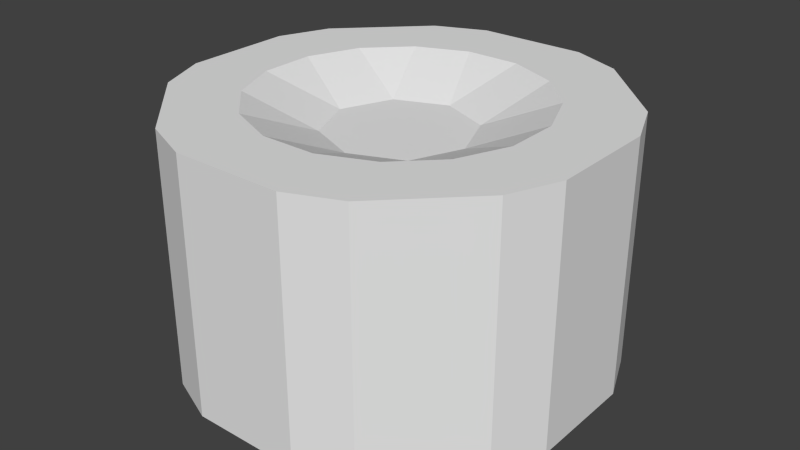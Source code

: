 # Source: SallePodium.blend  (saved by Blender 2.70.0; exported with 4.5.12 LTS)
import bpy
from mathutils import Matrix  # noqa: F401  (used for matrix-valued properties, if any)

bpy.ops.wm.read_factory_settings(use_empty=True)
scene = bpy.context.scene
scene.name = 'Scene'

# ---- collections
col_collection_1 = bpy.data.collections.new('Collection 1'); scene.collection.children.link(col_collection_1)

# ---- world
world_world = bpy.data.worlds.new('World'); scene.world = world_world
world_world.color = (0.05088, 0.05088, 0.05088)
world_world.use_sun_shadow = False
world_world.sun_shadow_jitter_overblur = 0.0
world_world.cycles.sampling_method = 'MANUAL'
world_world.cycles.sample_map_resolution = 256

# ---- meshes
me_cylinder_002 = bpy.data.meshes.new('Cylinder.002')
me_cylinder_002.from_pydata([(9.197e-08, 2.995, -0.7486), (9.197e-08, 2.995, 6.711), (2.117, 2.117, -0.7486), (2.117, 2.117, 6.711), (2.995, -1.073e-07, -0.7486), (2.995, -1.073e-07, 6.711), (2.117, -2.117, -0.7486), (2.117, -2.117, 6.711), (-1.698e-07, -2.995, -0.7486), (-1.698e-07, -2.995, 6.711), (-2.117, -2.117, -0.7486), (-2.117, -2.117, 6.711), (-2.995, 5.93e-08, -0.7486), (-2.995, 5.93e-08, 6.711), (-2.117, 2.117, -0.7486), (-2.117, 2.117, 6.711), (-7.651, -4.409, -2.534), (-7.651, -4.409, 7.937), (-8.528, -2.292, -2.534), (-8.528, -2.292, 7.937), (-8.528, 2.292, -2.534), (-8.528, 2.292, 7.937), (-7.651, 4.409, -2.534), (-7.651, 4.409, 7.937), (-2.292, 8.528, -2.534), (-2.292, 8.528, 7.937), (-4.409, 7.651, -2.534), (-4.409, 7.651, 7.937), (2.292, 8.528, -2.534), (2.292, 8.528, 7.937), (4.409, 7.651, -2.534), (4.409, 7.651, 7.937), (7.651, 4.409, -2.534), (7.651, 4.409, 7.937), (8.528, 2.292, -2.534), (8.528, 2.292, 7.937), (8.528, -2.292, -2.534), (8.528, -2.292, 7.937), (7.651, -4.409, -2.534), (7.651, -4.409, 7.937), (4.409, -7.651, -2.534), (4.409, -7.651, 7.937), (2.292, -8.528, -2.534), (2.292, -8.528, 7.937), (-2.292, -8.528, -2.534), (-2.292, -8.528, 7.937), (-4.409, -7.651, -2.534), (-4.409, -7.651, 7.937), (-2.556, -1.059, -0.7486), (-8.089, -3.351, -2.534), (-5.761, -1.146, -2.534), (-4.884, -3.263, -2.534), (-5.323, -2.205, -2.534), (-2.556, -1.059, 6.711), (-8.089, -3.351, 7.937), (-5.761, -1.146, 7.937), (-4.884, -3.263, 7.937), (-5.323, -2.205, 7.937), (-2.556, 1.059, -0.7486), (-8.089, 3.351, -2.534), (-4.884, 3.263, -2.534), (-5.761, 1.146, -2.534), (-5.323, 2.205, -2.534), (-2.556, 1.059, 6.711), (-8.089, 3.351, 7.937), (-4.884, 3.263, 7.937), (-5.761, 1.146, 7.937), (-5.323, 2.205, 7.937), (1.059, 2.556, -0.7486), (2.556, 1.059, -0.7486), (2.556, -1.059, -0.7486), (1.059, -2.556, -0.7486), (-1.059, -2.556, -0.7486), (-1.059, 2.556, -0.7486), (-3.351, 8.089, -2.534), (-1.146, 5.761, -2.534), (-3.263, 4.884, -2.534), (3.351, 8.089, -2.534), (3.263, 4.884, -2.534), (1.146, 5.761, -2.534), (8.089, 3.351, -2.534), (5.761, 1.146, -2.534), (4.884, 3.263, -2.534), (8.089, -3.351, -2.534), (4.884, -3.263, -2.534), (5.761, -1.146, -2.534), (3.351, -8.089, -2.534), (1.146, -5.761, -2.534), (3.263, -4.884, -2.534), (-3.351, -8.089, -2.534), (-3.263, -4.884, -2.534), (-1.146, -5.761, -2.534), (-2.205, 5.323, -2.534), (2.205, 5.323, -2.534), (5.323, 2.205, -2.534), (5.323, -2.205, -2.534), (2.205, -5.323, -2.534), (-2.205, -5.323, -2.534), (1.059, 2.556, 6.711), (2.556, 1.059, 6.711), (2.556, -1.059, 6.711), (1.059, -2.556, 6.711), (-1.059, -2.556, 6.711), (-1.059, 2.556, 6.711), (-3.351, 8.089, 7.937), (-3.263, 4.884, 7.937), (-1.146, 5.761, 7.937), (3.351, 8.089, 7.937), (3.263, 4.884, 7.937), (1.146, 5.761, 7.937), (8.089, 3.351, 7.937), (5.761, 1.146, 7.937), (4.884, 3.263, 7.937), (8.089, -3.351, 7.937), (4.884, -3.263, 7.937), (5.761, -1.146, 7.937), (3.351, -8.089, 7.937), (1.146, -5.761, 7.937), (3.263, -4.884, 7.937), (-3.351, -8.089, 7.937), (-3.263, -4.884, 7.937), (-1.146, -5.761, 7.937), (-2.205, 5.323, 7.937), (2.205, 5.323, 7.937), (5.323, 2.205, 7.937), (5.323, -2.205, 7.937), (2.205, -5.323, 7.937), (-2.205, -5.323, 7.937)], [], [(3, 99, 5, 100, 7, 101, 9, 102, 11, 53, 13, 63, 15, 103, 1, 98), (122, 104, 25, 106), (0, 73, 14, 58, 12, 48, 10, 72, 8, 71, 6, 70, 4, 69, 2, 68), (16, 49, 18, 19, 54, 17), (57, 54, 19, 55), (52, 49, 16, 51), (20, 59, 22, 23, 64, 21), (67, 64, 23, 65), (62, 59, 20, 61), (26, 74, 24, 25, 104, 27), (92, 74, 26, 76), (28, 77, 30, 31, 107, 29), (123, 107, 31, 108), (93, 77, 28, 79), (32, 80, 34, 35, 110, 33), (124, 110, 35, 111), (94, 80, 32, 82), (36, 83, 38, 39, 113, 37), (125, 113, 39, 114), (95, 83, 36, 85), (40, 86, 42, 43, 116, 41), (126, 116, 43, 117), (96, 86, 40, 88), (44, 89, 46, 47, 119, 45), (127, 119, 47, 120), (97, 89, 44, 91), (50, 18, 49, 52), (12, 50, 52, 48), (48, 52, 51, 10), (56, 17, 54, 57), (11, 56, 57, 53), (53, 57, 55, 13), (60, 22, 59, 62), (14, 60, 62, 58), (58, 62, 61, 12), (66, 21, 64, 67), (13, 66, 67, 63), (63, 67, 65, 15), (75, 24, 74, 92), (0, 75, 92, 73), (73, 92, 76, 14), (78, 30, 77, 93), (2, 78, 93, 68), (68, 93, 79, 0), (81, 34, 80, 94), (4, 81, 94, 69), (69, 94, 82, 2), (84, 38, 83, 95), (6, 84, 95, 70), (70, 95, 85, 4), (87, 42, 86, 96), (8, 87, 96, 71), (71, 96, 88, 6), (90, 46, 89, 97), (10, 90, 97, 72), (72, 97, 91, 8), (105, 27, 104, 122), (15, 105, 122, 103), (103, 122, 106, 1), (109, 29, 107, 123), (1, 109, 123, 98), (98, 123, 108, 3), (112, 33, 110, 124), (3, 112, 124, 99), (99, 124, 111, 5), (115, 37, 113, 125), (5, 115, 125, 100), (100, 125, 114, 7), (118, 41, 116, 126), (7, 118, 126, 101), (101, 126, 117, 9), (121, 45, 119, 127), (9, 121, 127, 102), (102, 127, 120, 11), (44, 42, 87, 91), (8, 91, 87), (16, 46, 90, 51), (51, 90, 10), (20, 18, 50, 61), (61, 50, 12), (26, 22, 60, 76), (76, 60, 14), (28, 24, 75, 79), (79, 75, 0), (82, 78, 2), (32, 30, 78, 82), (36, 34, 81, 85), (85, 81, 4), (88, 84, 6), (40, 38, 84, 88), (1, 106, 109), (3, 108, 112), (115, 111, 35, 37), (118, 114, 39, 41), (5, 111, 115), (121, 117, 43, 45), (56, 120, 47, 17), (11, 120, 56), (109, 106, 25, 29), (105, 65, 23, 27), (15, 65, 105), (66, 55, 19, 21), (13, 55, 66), (112, 108, 31, 33), (9, 117, 121), (7, 114, 118), (30, 32, 33, 31), (34, 36, 37, 35), (38, 40, 41, 39), (42, 44, 45, 43), (16, 17, 47, 46), (18, 20, 21, 19), (22, 26, 27, 23), (25, 24, 28, 29)])
_uv = me_cylinder_002.uv_layers.new(name='UVMap')
_uv.uv.foreach_set('vector', [0.1789, 0.1809, 0.1857, 0.1644, 0.1925, 0.148, 0.1857, 0.1316, 0.1789, 0.1151, 0.1624, 0.1083, 0.146, 0.1015, 0.1296, 0.1083, 0.1131, 0.1151, 0.1063, 0.1316, 0.09954, 0.148, 0.1063, 0.1644, 0.1131, 0.1809, 0.1296, 0.1877, 0.146, 0.1945, 0.1624, 0.1877, 0.1118, 0.2306, 0.09401, 0.2735, 0.1104, 0.2803, 0.1282, 0.2374, 0.17, 0.8897, 0.1503, 0.8816, 0.1306, 0.8734, 0.1224, 0.8537, 0.1143, 0.834, 0.1224, 0.8143, 0.1306, 0.7946, 0.1503, 0.7864, 0.17, 0.7783, 0.1897, 0.7864, 0.2094, 0.7946, 0.2176, 0.8143, 0.2257, 0.834, 0.2176, 0.8537, 0.2094, 0.8734, 0.1897, 0.8816, 0.5251, 0.02288, 0.5153, 0.02288, 0.5055, 0.02288, 0.5055, 0.2568, 0.5153, 0.2568, 0.5251, 0.2568, 0.06341, 0.1138, 0.02049, 0.09601, 0.01368, 0.1124, 0.05661, 0.1302, 0.07091, 0.793, 0.01941, 0.7716, 0.02757, 0.7519, 0.07908, 0.7732, 0.8863, 0.2826, 0.8795, 0.2826, 0.8727, 0.2826, 0.8727, 0.4451, 0.8795, 0.4451, 0.8863, 0.4451, 0.06341, 0.1822, 0.02049, 0.2, 0.02729, 0.2164, 0.07022, 0.1986, 0.07091, 0.875, 0.01941, 0.8964, 0.01125, 0.8767, 0.06275, 0.8553, 0.8224, 0.2826, 0.806, 0.2826, 0.7896, 0.2826, 0.7896, 0.4451, 0.806, 0.4451, 0.8224, 0.4451, 0.129, 0.9331, 0.1076, 0.9846, 0.08791, 0.9764, 0.1092, 0.9249, 0.7184, 0.2826, 0.702, 0.2826, 0.6856, 0.2826, 0.6856, 0.4451, 0.702, 0.4451, 0.7184, 0.4451, 0.1802, 0.2306, 0.198, 0.2735, 0.2144, 0.2667, 0.1966, 0.2238, 0.211, 0.9331, 0.2324, 0.9846, 0.2127, 0.9928, 0.1913, 0.9413, 0.6353, 0.2826, 0.6285, 0.2826, 0.6217, 0.2826, 0.6217, 0.4451, 0.6285, 0.4451, 0.6353, 0.4451, 0.2286, 0.1822, 0.2715, 0.2, 0.2783, 0.1836, 0.2354, 0.1658, 0.2691, 0.875, 0.3206, 0.8964, 0.3124, 0.9161, 0.2609, 0.8948, 0.8865, 0.02288, 0.8767, 0.02288, 0.8669, 0.02288, 0.8669, 0.2568, 0.8767, 0.2568, 0.8865, 0.2568, 0.2286, 0.1138, 0.2715, 0.09601, 0.2647, 0.07958, 0.2218, 0.09736, 0.2691, 0.793, 0.3206, 0.7716, 0.3288, 0.7913, 0.2773, 0.8127, 0.7945, 0.02288, 0.7709, 0.02288, 0.7472, 0.02288, 0.7472, 0.2568, 0.7709, 0.2568, 0.7945, 0.2568, 0.1802, 0.06541, 0.198, 0.02249, 0.1816, 0.01568, 0.1638, 0.05861, 0.211, 0.7349, 0.2324, 0.6834, 0.2521, 0.6916, 0.2308, 0.7431, 0.6448, 0.02288, 0.6211, 0.02288, 0.5975, 0.02288, 0.5975, 0.2568, 0.6211, 0.2568, 0.6448, 0.2568, 0.1118, 0.06541, 0.09401, 0.02249, 0.07758, 0.02929, 0.09536, 0.07222, 0.129, 0.7349, 0.1076, 0.6834, 0.1273, 0.6752, 0.1487, 0.7267, 0.06275, 0.8127, 0.01125, 0.7913, 0.01941, 0.7716, 0.07091, 0.793, 0.1143, 0.834, 0.06275, 0.8127, 0.07091, 0.793, 0.1224, 0.8143, 0.1224, 0.8143, 0.07091, 0.793, 0.07908, 0.7732, 0.1306, 0.7946, 0.07022, 0.09736, 0.02729, 0.07958, 0.02049, 0.09601, 0.06341, 0.1138, 0.1131, 0.1151, 0.07022, 0.09736, 0.06341, 0.1138, 0.1063, 0.1316, 0.1063, 0.1316, 0.06341, 0.1138, 0.05661, 0.1302, 0.09954, 0.148, 0.07908, 0.8948, 0.02757, 0.9161, 0.01941, 0.8964, 0.07091, 0.875, 0.1306, 0.8734, 0.07908, 0.8948, 0.07091, 0.875, 0.1224, 0.8537, 0.1224, 0.8537, 0.07091, 0.875, 0.06275, 0.8553, 0.1143, 0.834, 0.05661, 0.1658, 0.01368, 0.1836, 0.02049, 0.2, 0.06341, 0.1822, 0.09954, 0.148, 0.05661, 0.1658, 0.06341, 0.1822, 0.1063, 0.1644, 0.1063, 0.1644, 0.06341, 0.1822, 0.07022, 0.1986, 0.1131, 0.1809, 0.1487, 0.9413, 0.1273, 0.9928, 0.1076, 0.9846, 0.129, 0.9331, 0.17, 0.8897, 0.1487, 0.9413, 0.129, 0.9331, 0.1503, 0.8816, 0.1503, 0.8816, 0.129, 0.9331, 0.1092, 0.9249, 0.1306, 0.8734, 0.2308, 0.9249, 0.2521, 0.9764, 0.2324, 0.9846, 0.211, 0.9331, 0.2094, 0.8734, 0.2308, 0.9249, 0.211, 0.9331, 0.1897, 0.8816, 0.1897, 0.8816, 0.211, 0.9331, 0.1913, 0.9413, 0.17, 0.8897, 0.2773, 0.8553, 0.3288, 0.8767, 0.3206, 0.8964, 0.2691, 0.875, 0.2257, 0.834, 0.2773, 0.8553, 0.2691, 0.875, 0.2176, 0.8537, 0.2176, 0.8537, 0.2691, 0.875, 0.2609, 0.8948, 0.2094, 0.8734, 0.2609, 0.7732, 0.3124, 0.7519, 0.3206, 0.7716, 0.2691, 0.793, 0.2094, 0.7946, 0.2609, 0.7732, 0.2691, 0.793, 0.2176, 0.8143, 0.2176, 0.8143, 0.2691, 0.793, 0.2773, 0.8127, 0.2257, 0.834, 0.1913, 0.7267, 0.2127, 0.6752, 0.2324, 0.6834, 0.211, 0.7349, 0.17, 0.7783, 0.1913, 0.7267, 0.211, 0.7349, 0.1897, 0.7864, 0.1897, 0.7864, 0.211, 0.7349, 0.2308, 0.7431, 0.2094, 0.7946, 0.1092, 0.7431, 0.08791, 0.6916, 0.1076, 0.6834, 0.129, 0.7349, 0.1306, 0.7946, 0.1092, 0.7431, 0.129, 0.7349, 0.1503, 0.7864, 0.1503, 0.7864, 0.129, 0.7349, 0.1487, 0.7267, 0.17, 0.7783, 0.09536, 0.2238, 0.07758, 0.2667, 0.09401, 0.2735, 0.1118, 0.2306, 0.1131, 0.1809, 0.09536, 0.2238, 0.1118, 0.2306, 0.1296, 0.1877, 0.1296, 0.1877, 0.1118, 0.2306, 0.1282, 0.2374, 0.146, 0.1945, 0.1638, 0.2374, 0.1816, 0.2803, 0.198, 0.2735, 0.1802, 0.2306, 0.146, 0.1945, 0.1638, 0.2374, 0.1802, 0.2306, 0.1624, 0.1877, 0.1624, 0.1877, 0.1802, 0.2306, 0.1966, 0.2238, 0.1789, 0.1809, 0.2218, 0.1986, 0.2647, 0.2164, 0.2715, 0.2, 0.2286, 0.1822, 0.1789, 0.1809, 0.2218, 0.1986, 0.2286, 0.1822, 0.1857, 0.1644, 0.1857, 0.1644, 0.2286, 0.1822, 0.2354, 0.1658, 0.1925, 0.148, 0.2354, 0.1302, 0.2783, 0.1124, 0.2715, 0.09601, 0.2286, 0.1138, 0.1925, 0.148, 0.2354, 0.1302, 0.2286, 0.1138, 0.1857, 0.1316, 0.1857, 0.1316, 0.2286, 0.1138, 0.2218, 0.09736, 0.1789, 0.1151, 0.1966, 0.07222, 0.2144, 0.02929, 0.198, 0.02249, 0.1802, 0.06541, 0.1789, 0.1151, 0.1966, 0.07222, 0.1802, 0.06541, 0.1624, 0.1083, 0.1624, 0.1083, 0.1802, 0.06541, 0.1638, 0.05861, 0.146, 0.1015, 0.1282, 0.05861, 0.1104, 0.01568, 0.09401, 0.02249, 0.1118, 0.06541, 0.146, 0.1015, 0.1282, 0.05861, 0.1118, 0.06541, 0.1296, 0.1083, 0.1296, 0.1083, 0.1118, 0.06541, 0.09536, 0.07222, 0.1131, 0.1151, 0.1273, 0.6752, 0.2127, 0.6752, 0.1913, 0.7267, 0.1487, 0.7267, 0.17, 0.7783, 0.1487, 0.7267, 0.1913, 0.7267, 0.02757, 0.7519, 0.08791, 0.6916, 0.1092, 0.7431, 0.07908, 0.7732, 0.07908, 0.7732, 0.1092, 0.7431, 0.1306, 0.7946, 0.01125, 0.8767, 0.01125, 0.7913, 0.06275, 0.8127, 0.06275, 0.8553, 0.06275, 0.8553, 0.06275, 0.8127, 0.1143, 0.834, 0.08791, 0.9764, 0.02757, 0.9161, 0.07908, 0.8948, 0.1092, 0.9249, 0.1092, 0.9249, 0.07908, 0.8948, 0.1306, 0.8734, 0.2127, 0.9928, 0.1273, 0.9928, 0.1487, 0.9413, 0.1913, 0.9413, 0.1913, 0.9413, 0.1487, 0.9413, 0.17, 0.8897, 0.2609, 0.8948, 0.2308, 0.9249, 0.2094, 0.8734, 0.3124, 0.9161, 0.2521, 0.9764, 0.2308, 0.9249, 0.2609, 0.8948, 0.3288, 0.7913, 0.3288, 0.8767, 0.2773, 0.8553, 0.2773, 0.8127, 0.2773, 0.8127, 0.2773, 0.8553, 0.2257, 0.834, 0.2308, 0.7431, 0.2609, 0.7732, 0.2094, 0.7946, 0.2521, 0.6916, 0.3124, 0.7519, 0.2609, 0.7732, 0.2308, 0.7431, 0.146, 0.1945, 0.1282, 0.2374, 0.1638, 0.2374, 0.1789, 0.1809, 0.1966, 0.2238, 0.2218, 0.1986, 0.2354, 0.1302, 0.2354, 0.1658, 0.2783, 0.1836, 0.2783, 0.1124, 0.1966, 0.07222, 0.2218, 0.09736, 0.2647, 0.07958, 0.2144, 0.02929, 0.1925, 0.148, 0.2354, 0.1658, 0.2354, 0.1302, 0.1282, 0.05861, 0.1638, 0.05861, 0.1816, 0.01568, 0.1104, 0.01568, 0.07022, 0.09736, 0.09536, 0.07222, 0.07758, 0.02929, 0.02729, 0.07958, 0.1131, 0.1151, 0.09536, 0.07222, 0.07022, 0.09736, 0.1638, 0.2374, 0.1282, 0.2374, 0.1104, 0.2803, 0.1816, 0.2803, 0.09536, 0.2238, 0.07022, 0.1986, 0.02729, 0.2164, 0.07758, 0.2667, 0.1131, 0.1809, 0.07022, 0.1986, 0.09536, 0.2238, 0.05661, 0.1658, 0.05661, 0.1302, 0.01368, 0.1124, 0.01368, 0.1836, 0.09954, 0.148, 0.05661, 0.1302, 0.05661, 0.1658, 0.2218, 0.1986, 0.1966, 0.2238, 0.2144, 0.2667, 0.2647, 0.2164, 0.146, 0.1015, 0.1638, 0.05861, 0.1282, 0.05861, 0.1789, 0.1151, 0.2218, 0.09736, 0.1966, 0.07222, 0.6856, 0.2826, 0.6353, 0.2826, 0.6353, 0.4451, 0.6856, 0.4451, 0.6056, 0.2826, 0.5344, 0.2826, 0.5344, 0.4451, 0.6056, 0.4451, 0.8669, 0.02288, 0.7945, 0.02288, 0.7945, 0.2568, 0.8669, 0.2568, 0.7472, 0.02288, 0.6448, 0.02288, 0.6448, 0.2568, 0.7472, 0.2568, 0.5251, 0.02288, 0.5251, 0.2568, 0.5975, 0.2568, 0.5975, 0.02288, 0.8024, 0.4706, 0.8736, 0.4706, 0.8736, 0.6331, 0.8024, 0.6331, 0.8727, 0.2826, 0.8224, 0.2826, 0.8224, 0.4451, 0.8727, 0.4451, 0.7896, 0.4451, 0.7896, 0.2826, 0.7184, 0.2826, 0.7184, 0.4451])
me_cylinder_002.use_remesh_preserve_volume = False
me_cylinder_002.use_remesh_preserve_attributes = False
me_cylinder_002.use_mirror_vertex_groups = False
me_cylinder_002.update()

# ---- objects
ob_cylinder = bpy.data.objects.new('Cylinder', me_cylinder_002)

# ---- transforms, parenting, visibility, modifiers, constraints
ob_cylinder.location = (0.0, 0.0, 2.721)
ob_cylinder.scale = (1.057, 1.057, 1.057)
ob_cylinder.lineart.crease_threshold = 0.0

# ---- collection membership
col_collection_1.objects.link(ob_cylinder)

# ---- scene / render settings (as saved in the file)
scene.frame_start = 1; scene.frame_end = 250; scene.frame_set(43)
scene.render.engine = 'BLENDER_EEVEE_NEXT'
scene.render.resolution_percentage = 50
scene.render.dither_intensity = 0.0
scene.cycles.use_denoising = False
scene.cycles.samples = 10
scene.cycles.sampling_pattern = 'TABULATED_SOBOL'
scene.cycles.light_sampling_threshold = 0.0
scene.cycles.use_adaptive_sampling = False
scene.cycles.use_light_tree = False
scene.cycles.blur_glossy = 0.0
scene.cycles.volume_bounces = 1
scene.cycles.pixel_filter_type = 'GAUSSIAN'
scene.cycles.sample_clamp_indirect = 0.0
scene.view_settings.view_transform = 'Standard'
bpy.context.view_layer.update()

# ---- added for rendering (the .blend has no active camera and no usable light): camera, sun
cam_auto = bpy.data.cameras.new('AutoCamera')
cam_auto.lens = 50.0
cam_auto.sensor_width = 36.0
cam_auto.clip_end = 1000.0
ob_auto_camera = bpy.data.objects.new('AutoCamera', cam_auto)
scene.collection.objects.link(ob_auto_camera)
ob_auto_camera.location = (25.7271, -30.8725, 26.1596)
ob_auto_camera.rotation_euler = (1.09748, -7.21219e-08, 0.694738)
scene.camera = ob_auto_camera
light_auto_sun = bpy.data.lights.new('AutoSun', 'SUN')
light_auto_sun.energy = 3.0
light_auto_sun.angle = 0.0523599
ob_auto_sun = bpy.data.objects.new('AutoSun', light_auto_sun)
scene.collection.objects.link(ob_auto_sun)
ob_auto_sun.rotation_euler = (0.872665, 0.174533, 0.523599)
bpy.context.view_layer.update()
